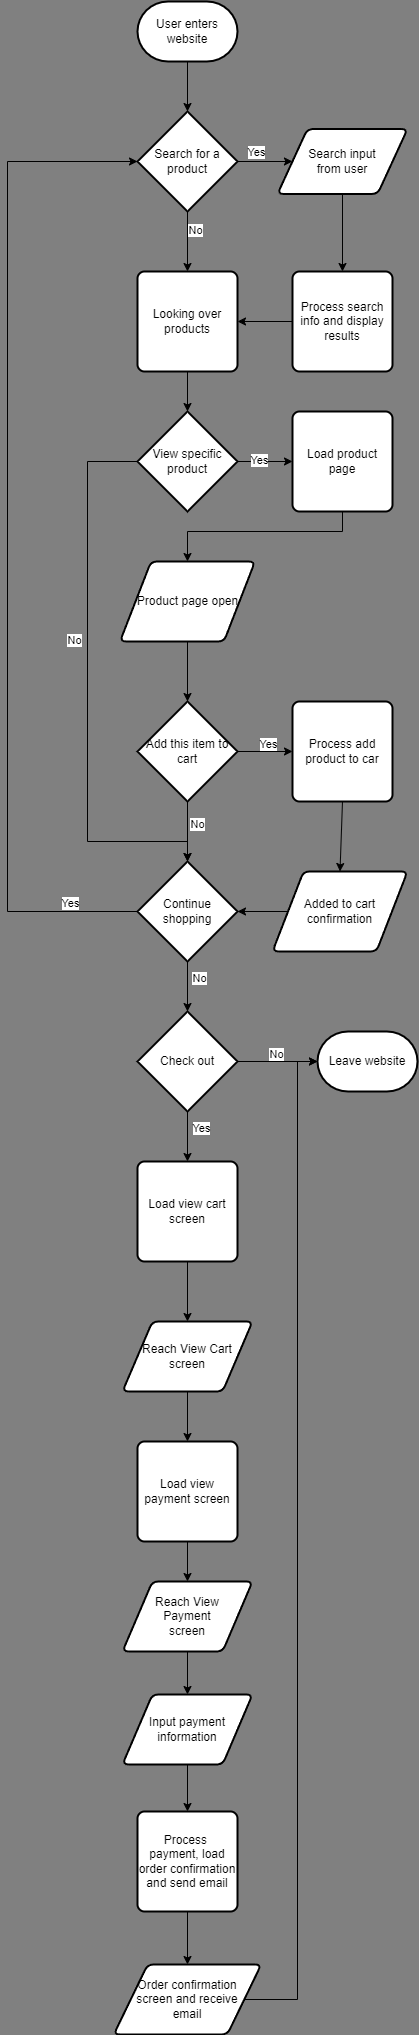

The diagram above was exported from draw.io. Its source (the exported page's mxGraphModel, read from the mxfile embedded in the PNG):
<mxGraphModel dx="704" dy="596" grid="1" gridSize="10" guides="1" tooltips="1" connect="1" arrows="1" fold="1" page="1" pageScale="1" pageWidth="850" pageHeight="1100" background="#808080" math="0" shadow="0">
  <root>
    <mxCell id="0" />
    <mxCell id="1" parent="0" />
    <mxCell id="4" style="edgeStyle=none;html=1;exitX=0.5;exitY=1;exitDx=0;exitDy=0;exitPerimeter=0;entryX=0.5;entryY=0;entryDx=0;entryDy=0;entryPerimeter=0;" edge="1" parent="1" source="2" target="3">
      <mxGeometry relative="1" as="geometry" />
    </mxCell>
    <mxCell id="2" value="User enters website" style="strokeWidth=2;html=1;shape=mxgraph.flowchart.terminator;whiteSpace=wrap;" vertex="1" parent="1">
      <mxGeometry x="210" y="50" width="100" height="60" as="geometry" />
    </mxCell>
    <mxCell id="5" style="edgeStyle=none;html=1;exitX=1;exitY=0.5;exitDx=0;exitDy=0;exitPerimeter=0;entryX=0;entryY=0.5;entryDx=0;entryDy=0;" edge="1" parent="1" source="3" target="7">
      <mxGeometry relative="1" as="geometry">
        <mxPoint x="400" y="210" as="targetPoint" />
      </mxGeometry>
    </mxCell>
    <mxCell id="6" value="Yes" style="edgeLabel;html=1;align=center;verticalAlign=middle;resizable=0;points=[];" vertex="1" connectable="0" parent="5">
      <mxGeometry x="0.3259" y="-4" relative="1" as="geometry">
        <mxPoint x="-18" y="-14" as="offset" />
      </mxGeometry>
    </mxCell>
    <mxCell id="10" style="edgeStyle=none;html=1;exitX=0.5;exitY=1;exitDx=0;exitDy=0;exitPerimeter=0;entryX=0.5;entryY=0;entryDx=0;entryDy=0;" edge="1" parent="1" source="3" target="9">
      <mxGeometry relative="1" as="geometry" />
    </mxCell>
    <mxCell id="11" value="No" style="edgeLabel;html=1;align=center;verticalAlign=middle;resizable=0;points=[];" vertex="1" connectable="0" parent="10">
      <mxGeometry x="-0.3556" y="-1" relative="1" as="geometry">
        <mxPoint x="8" as="offset" />
      </mxGeometry>
    </mxCell>
    <mxCell id="3" value="Search for a product" style="strokeWidth=2;html=1;shape=mxgraph.flowchart.decision;whiteSpace=wrap;" vertex="1" parent="1">
      <mxGeometry x="210" y="160" width="100" height="100" as="geometry" />
    </mxCell>
    <mxCell id="51" style="edgeStyle=none;rounded=0;html=1;exitX=0.5;exitY=1;exitDx=0;exitDy=0;entryX=0.5;entryY=0;entryDx=0;entryDy=0;" edge="1" parent="1" source="7" target="50">
      <mxGeometry relative="1" as="geometry" />
    </mxCell>
    <mxCell id="7" value="Search input&lt;br&gt;from user" style="shape=parallelogram;html=1;strokeWidth=2;perimeter=parallelogramPerimeter;whiteSpace=wrap;rounded=1;arcSize=12;size=0.23;" vertex="1" parent="1">
      <mxGeometry x="350" y="177.5" width="130" height="65" as="geometry" />
    </mxCell>
    <mxCell id="14" style="edgeStyle=none;rounded=0;html=1;exitX=0.5;exitY=1;exitDx=0;exitDy=0;entryX=0.5;entryY=0;entryDx=0;entryDy=0;entryPerimeter=0;" edge="1" parent="1" source="9" target="13">
      <mxGeometry relative="1" as="geometry" />
    </mxCell>
    <mxCell id="9" value="Looking over products" style="rounded=1;whiteSpace=wrap;html=1;absoluteArcSize=1;arcSize=14;strokeWidth=2;" vertex="1" parent="1">
      <mxGeometry x="210" y="320" width="100" height="100" as="geometry" />
    </mxCell>
    <mxCell id="16" style="edgeStyle=none;rounded=0;html=1;entryX=0;entryY=0.5;entryDx=0;entryDy=0;exitX=1;exitY=0.5;exitDx=0;exitDy=0;exitPerimeter=0;" edge="1" parent="1" source="13" target="53">
      <mxGeometry relative="1" as="geometry">
        <mxPoint x="260" y="560" as="sourcePoint" />
        <mxPoint x="260" y="610" as="targetPoint" />
      </mxGeometry>
    </mxCell>
    <mxCell id="17" value="Yes" style="edgeLabel;html=1;align=center;verticalAlign=middle;resizable=0;points=[];" vertex="1" connectable="0" parent="16">
      <mxGeometry x="-0.4933" y="2" relative="1" as="geometry">
        <mxPoint x="8" as="offset" />
      </mxGeometry>
    </mxCell>
    <mxCell id="29" style="edgeStyle=none;rounded=0;html=1;exitX=0;exitY=0.5;exitDx=0;exitDy=0;exitPerimeter=0;entryX=0.5;entryY=0;entryDx=0;entryDy=0;entryPerimeter=0;" edge="1" parent="1" source="13" target="24">
      <mxGeometry relative="1" as="geometry">
        <Array as="points">
          <mxPoint x="160" y="510" />
          <mxPoint x="160" y="890" />
          <mxPoint x="260" y="890" />
        </Array>
      </mxGeometry>
    </mxCell>
    <mxCell id="30" value="No" style="edgeLabel;html=1;align=center;verticalAlign=middle;resizable=0;points=[];" vertex="1" connectable="0" parent="29">
      <mxGeometry x="-0.1733" y="1" relative="1" as="geometry">
        <mxPoint x="-15" as="offset" />
      </mxGeometry>
    </mxCell>
    <mxCell id="13" value="View specific product" style="strokeWidth=2;html=1;shape=mxgraph.flowchart.decision;whiteSpace=wrap;" vertex="1" parent="1">
      <mxGeometry x="210" y="460" width="100" height="100" as="geometry" />
    </mxCell>
    <mxCell id="18" style="edgeStyle=none;rounded=0;html=1;exitX=0.5;exitY=1;exitDx=0;exitDy=0;entryX=0.5;entryY=0;entryDx=0;entryDy=0;entryPerimeter=0;" edge="1" parent="1" source="20" target="19">
      <mxGeometry relative="1" as="geometry">
        <mxPoint x="260" y="770" as="targetPoint" />
        <mxPoint x="260" y="710" as="sourcePoint" />
      </mxGeometry>
    </mxCell>
    <mxCell id="21" style="edgeStyle=none;rounded=0;html=1;exitX=1;exitY=0.5;exitDx=0;exitDy=0;exitPerimeter=0;entryX=0;entryY=0.5;entryDx=0;entryDy=0;" edge="1" parent="1" source="19" target="55">
      <mxGeometry relative="1" as="geometry">
        <mxPoint x="420" y="800" as="targetPoint" />
      </mxGeometry>
    </mxCell>
    <mxCell id="22" value="Yes" style="edgeLabel;html=1;align=center;verticalAlign=middle;resizable=0;points=[];" vertex="1" connectable="0" parent="21">
      <mxGeometry x="-0.3515" relative="1" as="geometry">
        <mxPoint x="13" y="-8" as="offset" />
      </mxGeometry>
    </mxCell>
    <mxCell id="25" style="edgeStyle=none;rounded=0;html=1;exitX=0.5;exitY=1;exitDx=0;exitDy=0;exitPerimeter=0;entryX=0.5;entryY=0;entryDx=0;entryDy=0;entryPerimeter=0;" edge="1" parent="1" source="19" target="24">
      <mxGeometry relative="1" as="geometry" />
    </mxCell>
    <mxCell id="26" value="No" style="edgeLabel;html=1;align=center;verticalAlign=middle;resizable=0;points=[];" vertex="1" connectable="0" parent="25">
      <mxGeometry x="-0.5067" y="-1" relative="1" as="geometry">
        <mxPoint x="10" y="8" as="offset" />
      </mxGeometry>
    </mxCell>
    <mxCell id="19" value="Add this item to cart" style="strokeWidth=2;html=1;shape=mxgraph.flowchart.decision;whiteSpace=wrap;" vertex="1" parent="1">
      <mxGeometry x="210" y="750" width="100" height="100" as="geometry" />
    </mxCell>
    <mxCell id="20" value="Product page open" style="shape=parallelogram;html=1;strokeWidth=2;perimeter=parallelogramPerimeter;whiteSpace=wrap;rounded=1;arcSize=12;size=0.23;" vertex="1" parent="1">
      <mxGeometry x="192.5" y="610" width="135" height="80" as="geometry" />
    </mxCell>
    <mxCell id="58" style="edgeStyle=none;rounded=0;html=1;exitX=0;exitY=0.5;exitDx=0;exitDy=0;entryX=1;entryY=0.5;entryDx=0;entryDy=0;entryPerimeter=0;" edge="1" parent="1" source="23" target="24">
      <mxGeometry relative="1" as="geometry" />
    </mxCell>
    <mxCell id="23" value="Added to cart confirmation" style="shape=parallelogram;html=1;strokeWidth=2;perimeter=parallelogramPerimeter;whiteSpace=wrap;rounded=1;arcSize=12;size=0.23;" vertex="1" parent="1">
      <mxGeometry x="345" y="920" width="135" height="80" as="geometry" />
    </mxCell>
    <mxCell id="31" style="edgeStyle=none;rounded=0;html=1;exitX=0;exitY=0.5;exitDx=0;exitDy=0;exitPerimeter=0;entryX=0;entryY=0.5;entryDx=0;entryDy=0;entryPerimeter=0;" edge="1" parent="1" source="24" target="3">
      <mxGeometry relative="1" as="geometry">
        <Array as="points">
          <mxPoint x="80" y="960" />
          <mxPoint x="80" y="210" />
        </Array>
      </mxGeometry>
    </mxCell>
    <mxCell id="32" value="Yes" style="edgeLabel;html=1;align=center;verticalAlign=middle;resizable=0;points=[];" vertex="1" connectable="0" parent="31">
      <mxGeometry x="-0.8488" y="2" relative="1" as="geometry">
        <mxPoint x="8" y="-11" as="offset" />
      </mxGeometry>
    </mxCell>
    <mxCell id="34" style="edgeStyle=none;rounded=0;html=1;exitX=0.5;exitY=1;exitDx=0;exitDy=0;exitPerimeter=0;entryX=0.5;entryY=0;entryDx=0;entryDy=0;entryPerimeter=0;" edge="1" parent="1" source="24" target="33">
      <mxGeometry relative="1" as="geometry" />
    </mxCell>
    <mxCell id="35" value="No" style="edgeLabel;html=1;align=center;verticalAlign=middle;resizable=0;points=[];" vertex="1" connectable="0" parent="34">
      <mxGeometry x="-0.56" y="-3" relative="1" as="geometry">
        <mxPoint x="14" y="6" as="offset" />
      </mxGeometry>
    </mxCell>
    <mxCell id="24" value="Continue shopping" style="strokeWidth=2;html=1;shape=mxgraph.flowchart.decision;whiteSpace=wrap;" vertex="1" parent="1">
      <mxGeometry x="210" y="910" width="100" height="100" as="geometry" />
    </mxCell>
    <mxCell id="38" style="edgeStyle=none;rounded=0;html=1;exitX=1;exitY=0.5;exitDx=0;exitDy=0;exitPerimeter=0;entryX=0;entryY=0.5;entryDx=0;entryDy=0;entryPerimeter=0;" edge="1" parent="1" source="33" target="37">
      <mxGeometry relative="1" as="geometry" />
    </mxCell>
    <mxCell id="39" value="No" style="edgeLabel;html=1;align=center;verticalAlign=middle;resizable=0;points=[];" vertex="1" connectable="0" parent="38">
      <mxGeometry x="-0.3833" y="2" relative="1" as="geometry">
        <mxPoint x="13" y="-6" as="offset" />
      </mxGeometry>
    </mxCell>
    <mxCell id="41" style="edgeStyle=none;rounded=0;html=1;exitX=0.5;exitY=1;exitDx=0;exitDy=0;exitPerimeter=0;entryX=0.5;entryY=0;entryDx=0;entryDy=0;" edge="1" parent="1" source="33" target="59">
      <mxGeometry relative="1" as="geometry" />
    </mxCell>
    <mxCell id="42" value="Yes" style="edgeLabel;html=1;align=center;verticalAlign=middle;resizable=0;points=[];" vertex="1" connectable="0" parent="41">
      <mxGeometry x="-0.4533" y="1" relative="1" as="geometry">
        <mxPoint x="12" y="3" as="offset" />
      </mxGeometry>
    </mxCell>
    <mxCell id="33" value="Check out" style="strokeWidth=2;html=1;shape=mxgraph.flowchart.decision;whiteSpace=wrap;" vertex="1" parent="1">
      <mxGeometry x="210" y="1060" width="100" height="100" as="geometry" />
    </mxCell>
    <mxCell id="37" value="Leave website" style="strokeWidth=2;html=1;shape=mxgraph.flowchart.terminator;whiteSpace=wrap;" vertex="1" parent="1">
      <mxGeometry x="390" y="1080" width="100" height="60" as="geometry" />
    </mxCell>
    <mxCell id="44" style="edgeStyle=none;rounded=0;html=1;exitX=0.5;exitY=1;exitDx=0;exitDy=0;entryX=0.5;entryY=0;entryDx=0;entryDy=0;" edge="1" parent="1" source="40" target="60">
      <mxGeometry relative="1" as="geometry" />
    </mxCell>
    <mxCell id="40" value="Reach View Cart screen" style="shape=parallelogram;html=1;strokeWidth=2;perimeter=parallelogramPerimeter;whiteSpace=wrap;rounded=1;arcSize=12;size=0.23;" vertex="1" parent="1">
      <mxGeometry x="195" y="1370" width="130" height="70" as="geometry" />
    </mxCell>
    <mxCell id="46" style="edgeStyle=none;rounded=0;html=1;exitX=0.5;exitY=1;exitDx=0;exitDy=0;entryX=0.5;entryY=0;entryDx=0;entryDy=0;" edge="1" parent="1" source="43" target="45">
      <mxGeometry relative="1" as="geometry" />
    </mxCell>
    <mxCell id="43" value="Reach View&lt;br&gt;Payment&lt;br&gt;screen" style="shape=parallelogram;html=1;strokeWidth=2;perimeter=parallelogramPerimeter;whiteSpace=wrap;rounded=1;arcSize=12;size=0.23;" vertex="1" parent="1">
      <mxGeometry x="195" y="1630" width="130" height="70" as="geometry" />
    </mxCell>
    <mxCell id="48" style="edgeStyle=none;rounded=0;html=1;exitX=0.5;exitY=1;exitDx=0;exitDy=0;entryX=0.5;entryY=0;entryDx=0;entryDy=0;" edge="1" parent="1" source="45" target="61">
      <mxGeometry relative="1" as="geometry" />
    </mxCell>
    <mxCell id="45" value="Input payment information" style="shape=parallelogram;html=1;strokeWidth=2;perimeter=parallelogramPerimeter;whiteSpace=wrap;rounded=1;arcSize=12;size=0.23;" vertex="1" parent="1">
      <mxGeometry x="195" y="1743" width="130" height="70" as="geometry" />
    </mxCell>
    <mxCell id="49" style="edgeStyle=none;rounded=0;html=1;exitX=1;exitY=0.5;exitDx=0;exitDy=0;entryX=0;entryY=0.5;entryDx=0;entryDy=0;entryPerimeter=0;" edge="1" parent="1" source="47" target="37">
      <mxGeometry relative="1" as="geometry">
        <Array as="points">
          <mxPoint x="370" y="2048" />
          <mxPoint x="370" y="1110" />
        </Array>
      </mxGeometry>
    </mxCell>
    <mxCell id="47" value="Order confirmation&lt;br&gt;screen and receive&lt;br&gt;email" style="shape=parallelogram;html=1;strokeWidth=2;perimeter=parallelogramPerimeter;whiteSpace=wrap;rounded=1;arcSize=12;size=0.23;" vertex="1" parent="1">
      <mxGeometry x="186.25" y="2013" width="147.5" height="70" as="geometry" />
    </mxCell>
    <mxCell id="52" style="edgeStyle=none;rounded=0;html=1;exitX=0;exitY=0.5;exitDx=0;exitDy=0;entryX=1;entryY=0.5;entryDx=0;entryDy=0;" edge="1" parent="1" source="50" target="9">
      <mxGeometry relative="1" as="geometry" />
    </mxCell>
    <mxCell id="50" value="Process search info and display results" style="rounded=1;whiteSpace=wrap;html=1;absoluteArcSize=1;arcSize=14;strokeWidth=2;" vertex="1" parent="1">
      <mxGeometry x="365" y="320" width="100" height="100" as="geometry" />
    </mxCell>
    <mxCell id="54" style="edgeStyle=none;rounded=0;html=1;exitX=0.5;exitY=1;exitDx=0;exitDy=0;entryX=0.5;entryY=0;entryDx=0;entryDy=0;" edge="1" parent="1" source="53" target="20">
      <mxGeometry relative="1" as="geometry">
        <Array as="points">
          <mxPoint x="415" y="580" />
          <mxPoint x="260" y="580" />
        </Array>
      </mxGeometry>
    </mxCell>
    <mxCell id="53" value="Load product page" style="rounded=1;whiteSpace=wrap;html=1;absoluteArcSize=1;arcSize=14;strokeWidth=2;" vertex="1" parent="1">
      <mxGeometry x="365" y="460" width="100" height="100" as="geometry" />
    </mxCell>
    <mxCell id="57" style="edgeStyle=none;rounded=0;html=1;exitX=0.5;exitY=1;exitDx=0;exitDy=0;entryX=0.5;entryY=0;entryDx=0;entryDy=0;" edge="1" parent="1" source="55" target="23">
      <mxGeometry relative="1" as="geometry" />
    </mxCell>
    <mxCell id="55" value="Process add product to car" style="rounded=1;whiteSpace=wrap;html=1;absoluteArcSize=1;arcSize=14;strokeWidth=2;" vertex="1" parent="1">
      <mxGeometry x="365" y="750" width="100" height="100" as="geometry" />
    </mxCell>
    <mxCell id="63" style="edgeStyle=none;rounded=0;html=1;exitX=0.5;exitY=1;exitDx=0;exitDy=0;entryX=0.5;entryY=0;entryDx=0;entryDy=0;" edge="1" parent="1" source="59" target="40">
      <mxGeometry relative="1" as="geometry" />
    </mxCell>
    <mxCell id="59" value="Load view cart screen" style="rounded=1;whiteSpace=wrap;html=1;absoluteArcSize=1;arcSize=14;strokeWidth=2;" vertex="1" parent="1">
      <mxGeometry x="210" y="1210" width="100" height="100" as="geometry" />
    </mxCell>
    <mxCell id="62" style="edgeStyle=none;rounded=0;html=1;exitX=0.5;exitY=1;exitDx=0;exitDy=0;entryX=0.5;entryY=0;entryDx=0;entryDy=0;" edge="1" parent="1" source="60" target="43">
      <mxGeometry relative="1" as="geometry" />
    </mxCell>
    <mxCell id="60" value="Load view payment screen" style="rounded=1;whiteSpace=wrap;html=1;absoluteArcSize=1;arcSize=14;strokeWidth=2;" vertex="1" parent="1">
      <mxGeometry x="210" y="1490" width="100" height="100" as="geometry" />
    </mxCell>
    <mxCell id="64" style="edgeStyle=none;rounded=0;html=1;exitX=0.5;exitY=1;exitDx=0;exitDy=0;entryX=0.5;entryY=0;entryDx=0;entryDy=0;" edge="1" parent="1" source="61" target="47">
      <mxGeometry relative="1" as="geometry" />
    </mxCell>
    <mxCell id="61" value="Process&amp;nbsp; payment, load order confirmation and send email" style="rounded=1;whiteSpace=wrap;html=1;absoluteArcSize=1;arcSize=14;strokeWidth=2;" vertex="1" parent="1">
      <mxGeometry x="210" y="1860" width="100" height="100" as="geometry" />
    </mxCell>
  </root>
</mxGraphModel>